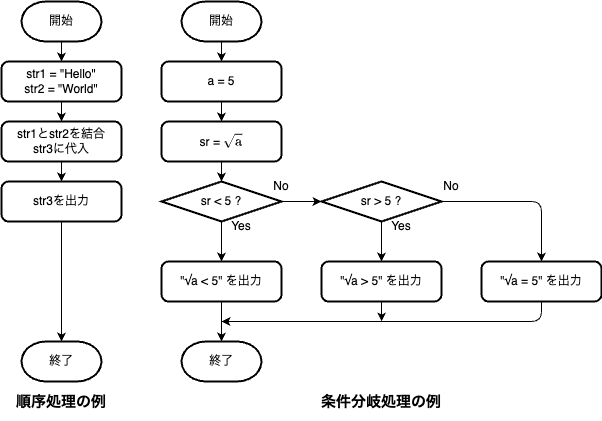

The diagram above was exported from draw.io. Its source (the exported page's mxGraphModel, read from the mxfile embedded in the PNG):
<mxGraphModel dx="877" dy="797" grid="1" gridSize="10" guides="1" tooltips="1" connect="1" arrows="1" fold="1" page="1" pageScale="1" pageWidth="827" pageHeight="1169" background="#ffffff" math="1" shadow="0">
  <root>
    <mxCell id="0" />
    <mxCell id="1" parent="0" />
    <mxCell id="7" style="edgeStyle=none;html=1;exitX=0.5;exitY=1;exitDx=0;exitDy=0;exitPerimeter=0;entryX=0.5;entryY=0;entryDx=0;entryDy=0;" parent="1" source="2" target="4" edge="1">
      <mxGeometry relative="1" as="geometry" />
    </mxCell>
    <mxCell id="2" value="開始" style="strokeWidth=2;html=1;shape=mxgraph.flowchart.terminator;whiteSpace=wrap;" parent="1" vertex="1">
      <mxGeometry x="240" y="200" width="80" height="40" as="geometry" />
    </mxCell>
    <mxCell id="3" value="終了" style="strokeWidth=2;html=1;shape=mxgraph.flowchart.terminator;whiteSpace=wrap;" parent="1" vertex="1">
      <mxGeometry x="240" y="540" width="80" height="40" as="geometry" />
    </mxCell>
    <mxCell id="8" style="edgeStyle=none;html=1;exitX=0.5;exitY=1;exitDx=0;exitDy=0;entryX=0.5;entryY=0;entryDx=0;entryDy=0;" parent="1" source="4" target="5" edge="1">
      <mxGeometry relative="1" as="geometry" />
    </mxCell>
    <mxCell id="4" value="str1 = &quot;Hello&quot;&lt;div&gt;str2 = &quot;World&quot;&lt;/div&gt;" style="rounded=1;whiteSpace=wrap;html=1;absoluteArcSize=1;arcSize=14;strokeWidth=2;" parent="1" vertex="1">
      <mxGeometry x="220" y="260" width="120" height="40" as="geometry" />
    </mxCell>
    <mxCell id="9" style="edgeStyle=none;html=1;exitX=0.5;exitY=1;exitDx=0;exitDy=0;entryX=0.5;entryY=0;entryDx=0;entryDy=0;" parent="1" source="5" target="6" edge="1">
      <mxGeometry relative="1" as="geometry" />
    </mxCell>
    <mxCell id="5" value="&lt;div&gt;str1とstr2を結合&lt;/div&gt;&lt;div&gt;str3に代入&lt;/div&gt;" style="rounded=1;whiteSpace=wrap;html=1;absoluteArcSize=1;arcSize=14;strokeWidth=2;" parent="1" vertex="1">
      <mxGeometry x="220" y="320" width="120" height="40" as="geometry" />
    </mxCell>
    <mxCell id="6" value="str3を出力" style="rounded=1;whiteSpace=wrap;html=1;absoluteArcSize=1;arcSize=14;strokeWidth=2;" parent="1" vertex="1">
      <mxGeometry x="220" y="380" width="120" height="40" as="geometry" />
    </mxCell>
    <mxCell id="10" style="edgeStyle=none;html=1;exitX=0.5;exitY=1;exitDx=0;exitDy=0;entryX=0.5;entryY=0;entryDx=0;entryDy=0;entryPerimeter=0;" parent="1" source="6" target="3" edge="1">
      <mxGeometry relative="1" as="geometry" />
    </mxCell>
    <mxCell id="12" value="&lt;b&gt;&lt;font style=&quot;font-size: 15px;&quot;&gt;順序処理の例&lt;/font&gt;&lt;/b&gt;" style="text;html=1;align=center;verticalAlign=middle;whiteSpace=wrap;rounded=0;" parent="1" vertex="1">
      <mxGeometry x="220" y="580" width="120" height="40" as="geometry" />
    </mxCell>
    <mxCell id="14" style="edgeStyle=none;html=1;exitX=0.5;exitY=1;exitDx=0;exitDy=0;exitPerimeter=0;entryX=0.5;entryY=0;entryDx=0;entryDy=0;" parent="1" source="15" target="18" edge="1">
      <mxGeometry relative="1" as="geometry" />
    </mxCell>
    <mxCell id="15" value="開始" style="strokeWidth=2;html=1;shape=mxgraph.flowchart.terminator;whiteSpace=wrap;" parent="1" vertex="1">
      <mxGeometry x="400" y="200" width="80" height="40" as="geometry" />
    </mxCell>
    <mxCell id="25" style="edgeStyle=none;html=1;exitX=0.5;exitY=1;exitDx=0;exitDy=0;entryX=0.5;entryY=0;entryDx=0;entryDy=0;" parent="1" source="18" target="24" edge="1">
      <mxGeometry relative="1" as="geometry" />
    </mxCell>
    <mxCell id="18" value="a = 5" style="rounded=1;whiteSpace=wrap;html=1;absoluteArcSize=1;arcSize=14;strokeWidth=2;" parent="1" vertex="1">
      <mxGeometry x="380" y="260" width="120" height="40" as="geometry" />
    </mxCell>
    <mxCell id="24" value="sr = `\sqrt{\text{a}}`" style="rounded=1;whiteSpace=wrap;html=1;absoluteArcSize=1;arcSize=14;strokeWidth=2;" parent="1" vertex="1">
      <mxGeometry x="380" y="320" width="120" height="40" as="geometry" />
    </mxCell>
    <mxCell id="32" value="" style="edgeStyle=none;html=1;" parent="1" source="26" target="28" edge="1">
      <mxGeometry relative="1" as="geometry" />
    </mxCell>
    <mxCell id="35" value="" style="edgeStyle=none;html=1;" parent="1" source="26" target="33" edge="1">
      <mxGeometry relative="1" as="geometry" />
    </mxCell>
    <mxCell id="26" value="sr &amp;lt; 5 ?" style="strokeWidth=2;html=1;shape=mxgraph.flowchart.decision;whiteSpace=wrap;" parent="1" vertex="1">
      <mxGeometry x="380" y="380" width="120" height="40" as="geometry" />
    </mxCell>
    <mxCell id="27" style="edgeStyle=none;html=1;exitX=0.5;exitY=1;exitDx=0;exitDy=0;entryX=0.5;entryY=0;entryDx=0;entryDy=0;entryPerimeter=0;" parent="1" source="24" target="26" edge="1">
      <mxGeometry relative="1" as="geometry" />
    </mxCell>
    <mxCell id="28" value="&quot;√a &amp;lt; 5&quot; を出力" style="rounded=1;whiteSpace=wrap;html=1;absoluteArcSize=1;arcSize=14;strokeWidth=2;" parent="1" vertex="1">
      <mxGeometry x="380" y="460" width="120" height="40" as="geometry" />
    </mxCell>
    <mxCell id="30" value="Yes" style="text;html=1;align=center;verticalAlign=middle;whiteSpace=wrap;rounded=0;" parent="1" vertex="1">
      <mxGeometry x="440" y="410" width="40" height="30" as="geometry" />
    </mxCell>
    <mxCell id="36" value="" style="edgeStyle=none;html=1;" parent="1" source="33" target="34" edge="1">
      <mxGeometry relative="1" as="geometry" />
    </mxCell>
    <mxCell id="41" style="edgeStyle=orthogonalEdgeStyle;html=1;exitX=1;exitY=0.5;exitDx=0;exitDy=0;exitPerimeter=0;entryX=0.5;entryY=0;entryDx=0;entryDy=0;" parent="1" source="33" target="40" edge="1">
      <mxGeometry relative="1" as="geometry" />
    </mxCell>
    <mxCell id="33" value="sr &amp;gt; 5 ?" style="strokeWidth=2;html=1;shape=mxgraph.flowchart.decision;whiteSpace=wrap;" parent="1" vertex="1">
      <mxGeometry x="540" y="380" width="120" height="40" as="geometry" />
    </mxCell>
    <mxCell id="44" style="edgeStyle=none;html=1;exitX=0.5;exitY=1;exitDx=0;exitDy=0;" parent="1" source="34" edge="1">
      <mxGeometry relative="1" as="geometry">
        <mxPoint x="600.1578947368421" y="520" as="targetPoint" />
      </mxGeometry>
    </mxCell>
    <mxCell id="34" value="&quot;√a &amp;gt; 5&quot; を出力" style="rounded=1;whiteSpace=wrap;html=1;absoluteArcSize=1;arcSize=14;strokeWidth=2;" parent="1" vertex="1">
      <mxGeometry x="540" y="460" width="120" height="40" as="geometry" />
    </mxCell>
    <mxCell id="37" value="Yes" style="text;html=1;align=center;verticalAlign=middle;whiteSpace=wrap;rounded=0;" parent="1" vertex="1">
      <mxGeometry x="600" y="410" width="40" height="30" as="geometry" />
    </mxCell>
    <mxCell id="38" value="No" style="text;html=1;align=center;verticalAlign=middle;whiteSpace=wrap;rounded=0;" parent="1" vertex="1">
      <mxGeometry x="480" y="370" width="40" height="30" as="geometry" />
    </mxCell>
    <mxCell id="39" value="No" style="text;html=1;align=center;verticalAlign=middle;whiteSpace=wrap;rounded=0;" parent="1" vertex="1">
      <mxGeometry x="650" y="370" width="40" height="30" as="geometry" />
    </mxCell>
    <mxCell id="45" style="edgeStyle=orthogonalEdgeStyle;html=1;exitX=0.5;exitY=1;exitDx=0;exitDy=0;" parent="1" source="40" edge="1">
      <mxGeometry relative="1" as="geometry">
        <mxPoint x="440" y="520" as="targetPoint" />
        <Array as="points">
          <mxPoint x="760" y="520" />
        </Array>
      </mxGeometry>
    </mxCell>
    <mxCell id="40" value="&quot;√a = 5&quot; を出力" style="rounded=1;whiteSpace=wrap;html=1;absoluteArcSize=1;arcSize=14;strokeWidth=2;" parent="1" vertex="1">
      <mxGeometry x="700" y="460" width="120" height="40" as="geometry" />
    </mxCell>
    <mxCell id="42" value="終了" style="strokeWidth=2;html=1;shape=mxgraph.flowchart.terminator;whiteSpace=wrap;" parent="1" vertex="1">
      <mxGeometry x="400" y="540" width="80" height="40" as="geometry" />
    </mxCell>
    <mxCell id="43" style="edgeStyle=none;html=1;exitX=0.5;exitY=1;exitDx=0;exitDy=0;entryX=0.5;entryY=0;entryDx=0;entryDy=0;entryPerimeter=0;" parent="1" source="28" target="42" edge="1">
      <mxGeometry relative="1" as="geometry" />
    </mxCell>
    <mxCell id="46" value="&lt;b&gt;&lt;font style=&quot;font-size: 15px;&quot;&gt;条件分岐処理の例&lt;/font&gt;&lt;/b&gt;" style="text;html=1;align=center;verticalAlign=middle;whiteSpace=wrap;rounded=0;" parent="1" vertex="1">
      <mxGeometry x="520" y="580" width="160" height="40" as="geometry" />
    </mxCell>
  </root>
</mxGraphModel>